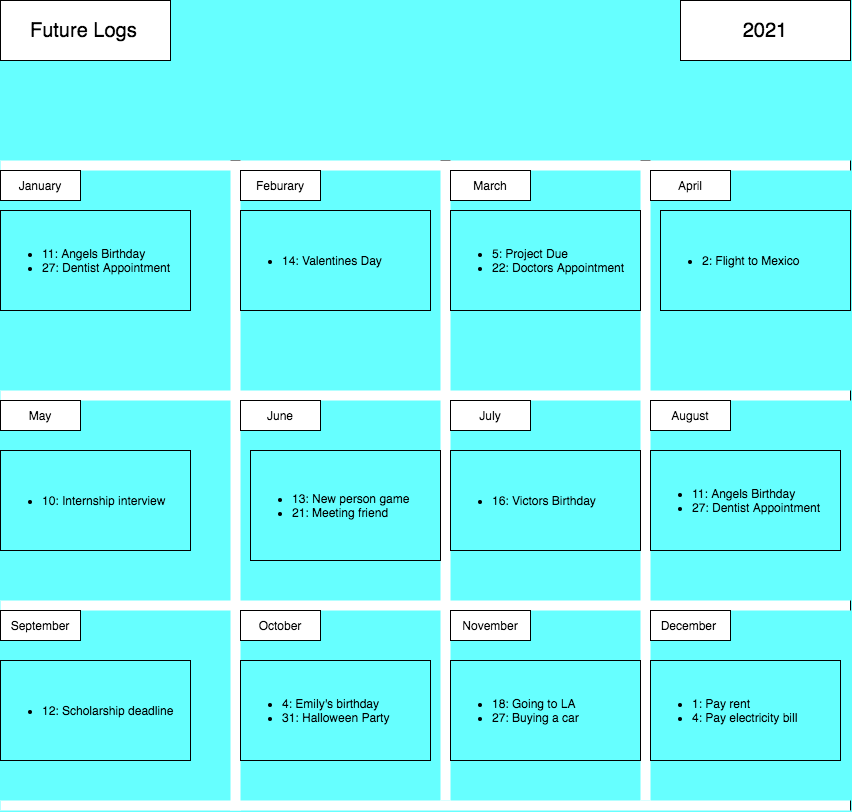

The diagram above was exported from draw.io. Its source (the exported page's mxGraphModel, read from the mxfile embedded in the PNG):
<mxGraphModel dx="2200" dy="623" grid="1" gridSize="10" guides="1" tooltips="1" connect="1" arrows="1" fold="1" page="1" pageScale="1" pageWidth="850" pageHeight="1100" background="#66FFFF" math="0" shadow="0">
  <root>
    <mxCell id="0" />
    <mxCell id="1" parent="0" />
    <mxCell id="3" value="&lt;font style=&quot;font-size: 20px&quot;&gt;Future Logs&lt;/font&gt;&amp;nbsp;" style="rounded=0;whiteSpace=wrap;html=1;" vertex="1" parent="1">
      <mxGeometry width="170" height="60" as="geometry" />
    </mxCell>
    <mxCell id="4" value="&lt;font style=&quot;font-size: 20px&quot;&gt;2021&lt;/font&gt;" style="rounded=0;whiteSpace=wrap;html=1;" vertex="1" parent="1">
      <mxGeometry x="680" width="170" height="60" as="geometry" />
    </mxCell>
    <mxCell id="11" value="" style="shape=partialRectangle;whiteSpace=wrap;html=1;right=0;top=0;bottom=0;routingCenterX=-0.5;direction=south;" vertex="1" parent="1">
      <mxGeometry x="230" y="160" width="10" height="650" as="geometry" />
    </mxCell>
    <mxCell id="12" value="" style="shape=partialRectangle;whiteSpace=wrap;html=1;right=0;top=0;bottom=0;routingCenterX=-0.5;direction=south;" vertex="1" parent="1">
      <mxGeometry x="440" y="160" width="10" height="640" as="geometry" />
    </mxCell>
    <mxCell id="13" value="" style="shape=partialRectangle;whiteSpace=wrap;html=1;right=0;top=0;bottom=0;routingCenterX=-0.5;direction=south;" vertex="1" parent="1">
      <mxGeometry x="640" y="160" width="10" height="640" as="geometry" />
    </mxCell>
    <mxCell id="17" value="" style="shape=partialRectangle;whiteSpace=wrap;html=1;right=0;top=0;bottom=0;routingCenterX=-0.5;direction=west;" vertex="1" parent="1">
      <mxGeometry y="600" width="850" height="10" as="geometry" />
    </mxCell>
    <mxCell id="18" value="" style="shape=partialRectangle;whiteSpace=wrap;html=1;right=0;top=0;bottom=0;routingCenterX=-0.5;direction=west;" vertex="1" parent="1">
      <mxGeometry y="160" width="850" height="10" as="geometry" />
    </mxCell>
    <mxCell id="19" value="" style="shape=partialRectangle;whiteSpace=wrap;html=1;right=0;top=0;bottom=0;routingCenterX=-0.5;direction=west;" vertex="1" parent="1">
      <mxGeometry y="390" width="850" height="10" as="geometry" />
    </mxCell>
    <mxCell id="20" value="" style="shape=partialRectangle;whiteSpace=wrap;html=1;right=0;top=0;bottom=0;routingCenterX=-0.5;direction=west;" vertex="1" parent="1">
      <mxGeometry y="800" width="850" height="10" as="geometry" />
    </mxCell>
    <mxCell id="21" value="January" style="rounded=0;whiteSpace=wrap;html=1;" vertex="1" parent="1">
      <mxGeometry y="170" width="80" height="30" as="geometry" />
    </mxCell>
    <mxCell id="22" value="Feburary" style="rounded=0;whiteSpace=wrap;html=1;" vertex="1" parent="1">
      <mxGeometry x="240" y="170" width="80" height="30" as="geometry" />
    </mxCell>
    <mxCell id="23" value="March" style="rounded=0;whiteSpace=wrap;html=1;" vertex="1" parent="1">
      <mxGeometry x="450" y="170" width="80" height="30" as="geometry" />
    </mxCell>
    <mxCell id="24" value="April" style="rounded=0;whiteSpace=wrap;html=1;" vertex="1" parent="1">
      <mxGeometry x="650" y="170" width="80" height="30" as="geometry" />
    </mxCell>
    <mxCell id="25" value="May" style="rounded=0;whiteSpace=wrap;html=1;" vertex="1" parent="1">
      <mxGeometry y="400" width="80" height="30" as="geometry" />
    </mxCell>
    <mxCell id="26" value="June" style="rounded=0;whiteSpace=wrap;html=1;" vertex="1" parent="1">
      <mxGeometry x="240" y="400" width="80" height="30" as="geometry" />
    </mxCell>
    <mxCell id="27" value="July" style="rounded=0;whiteSpace=wrap;html=1;" vertex="1" parent="1">
      <mxGeometry x="450" y="400" width="80" height="30" as="geometry" />
    </mxCell>
    <mxCell id="28" value="August" style="rounded=0;whiteSpace=wrap;html=1;" vertex="1" parent="1">
      <mxGeometry x="650" y="400" width="80" height="30" as="geometry" />
    </mxCell>
    <mxCell id="29" value="September" style="rounded=0;whiteSpace=wrap;html=1;" vertex="1" parent="1">
      <mxGeometry y="610" width="80" height="30" as="geometry" />
    </mxCell>
    <mxCell id="30" value="October" style="rounded=0;whiteSpace=wrap;html=1;" vertex="1" parent="1">
      <mxGeometry x="240" y="610" width="80" height="30" as="geometry" />
    </mxCell>
    <mxCell id="31" value="November" style="rounded=0;whiteSpace=wrap;html=1;" vertex="1" parent="1">
      <mxGeometry x="450" y="610" width="80" height="30" as="geometry" />
    </mxCell>
    <mxCell id="32" value="December&amp;nbsp;" style="rounded=0;whiteSpace=wrap;html=1;" vertex="1" parent="1">
      <mxGeometry x="650" y="610" width="80" height="30" as="geometry" />
    </mxCell>
    <mxCell id="33" value="&lt;ul&gt;&lt;li&gt;&lt;span&gt;&lt;font color=&quot;#000000&quot;&gt;11: Angels Birthday&amp;nbsp;&lt;/font&gt;&lt;/span&gt;&lt;/li&gt;&lt;li&gt;&lt;span style=&quot;color: rgb(0 , 0 , 0)&quot;&gt;27: Dentist Appointment&amp;nbsp;&lt;/span&gt;&lt;/li&gt;&lt;/ul&gt;" style="rounded=0;whiteSpace=wrap;html=1;fillColor=none;align=left;verticalAlign=middle;" vertex="1" parent="1">
      <mxGeometry y="210" width="190" height="100" as="geometry" />
    </mxCell>
    <mxCell id="34" value="&lt;ul&gt;&lt;li&gt;&lt;font color=&quot;#000000&quot;&gt;14: Valentines Day&lt;/font&gt;&lt;/li&gt;&lt;/ul&gt;" style="rounded=0;whiteSpace=wrap;html=1;fillColor=none;align=left;verticalAlign=middle;" vertex="1" parent="1">
      <mxGeometry x="240" y="210" width="190" height="100" as="geometry" />
    </mxCell>
    <mxCell id="35" value="&lt;ul&gt;&lt;li&gt;&lt;span&gt;&lt;font color=&quot;#000000&quot;&gt;5: Project Due&amp;nbsp;&amp;nbsp;&lt;/font&gt;&lt;/span&gt;&lt;/li&gt;&lt;li&gt;&lt;span style=&quot;color: rgb(0 , 0 , 0)&quot;&gt;22: Doctors Appointment&lt;/span&gt;&lt;/li&gt;&lt;/ul&gt;" style="rounded=0;whiteSpace=wrap;html=1;fillColor=none;align=left;verticalAlign=middle;" vertex="1" parent="1">
      <mxGeometry x="450" y="210" width="190" height="100" as="geometry" />
    </mxCell>
    <mxCell id="36" value="&lt;ul&gt;&lt;li&gt;&lt;span style=&quot;color: rgb(0 , 0 , 0)&quot;&gt;2: Flight to Mexico&amp;nbsp;&lt;/span&gt;&lt;br&gt;&lt;/li&gt;&lt;/ul&gt;" style="rounded=0;whiteSpace=wrap;html=1;fillColor=none;align=left;verticalAlign=middle;" vertex="1" parent="1">
      <mxGeometry x="660" y="210" width="190" height="100" as="geometry" />
    </mxCell>
    <mxCell id="37" value="&lt;ul&gt;&lt;li&gt;&lt;font color=&quot;#000000&quot;&gt;10: Internship interview&amp;nbsp;&lt;/font&gt;&lt;/li&gt;&lt;/ul&gt;" style="rounded=0;whiteSpace=wrap;html=1;fillColor=none;align=left;verticalAlign=middle;" vertex="1" parent="1">
      <mxGeometry y="450" width="190" height="100" as="geometry" />
    </mxCell>
    <mxCell id="38" value="&lt;ul&gt;&lt;li&gt;&lt;font color=&quot;#000000&quot;&gt;13: New person game&amp;nbsp;&lt;/font&gt;&lt;/li&gt;&lt;li&gt;&lt;font color=&quot;#000000&quot;&gt;21: Meeting friend&amp;nbsp;&lt;/font&gt;&lt;/li&gt;&lt;/ul&gt;" style="rounded=0;whiteSpace=wrap;html=1;fillColor=none;align=left;verticalAlign=middle;" vertex="1" parent="1">
      <mxGeometry x="250" y="450" width="190" height="110" as="geometry" />
    </mxCell>
    <mxCell id="39" value="&lt;ul&gt;&lt;li&gt;&lt;font color=&quot;#000000&quot;&gt;16: Victors Birthday&amp;nbsp;&lt;/font&gt;&lt;/li&gt;&lt;/ul&gt;" style="rounded=0;whiteSpace=wrap;html=1;fillColor=none;align=left;verticalAlign=middle;" vertex="1" parent="1">
      <mxGeometry x="450" y="450" width="190" height="100" as="geometry" />
    </mxCell>
    <mxCell id="40" value="&lt;ul&gt;&lt;li&gt;&lt;span&gt;&lt;font color=&quot;#000000&quot;&gt;11: Angels Birthday&amp;nbsp;&lt;/font&gt;&lt;/span&gt;&lt;/li&gt;&lt;li&gt;&lt;span style=&quot;color: rgb(0 , 0 , 0)&quot;&gt;27: Dentist Appointment&amp;nbsp;&lt;/span&gt;&lt;/li&gt;&lt;/ul&gt;" style="rounded=0;whiteSpace=wrap;html=1;fillColor=none;align=left;verticalAlign=middle;" vertex="1" parent="1">
      <mxGeometry x="650" y="450" width="190" height="100" as="geometry" />
    </mxCell>
    <mxCell id="41" value="&lt;ul&gt;&lt;li&gt;&lt;font color=&quot;#000000&quot;&gt;12: Scholarship deadline&amp;nbsp;&lt;/font&gt;&lt;/li&gt;&lt;/ul&gt;" style="rounded=0;whiteSpace=wrap;html=1;fillColor=none;align=left;verticalAlign=middle;" vertex="1" parent="1">
      <mxGeometry y="660" width="190" height="100" as="geometry" />
    </mxCell>
    <mxCell id="42" value="&lt;ul&gt;&lt;li&gt;&lt;font color=&quot;#000000&quot;&gt;4: Emily's birthday&lt;/font&gt;&lt;/li&gt;&lt;li&gt;&lt;span style=&quot;color: rgb(0 , 0 , 0)&quot;&gt;31: Halloween Party&amp;nbsp;&lt;/span&gt;&lt;br&gt;&lt;/li&gt;&lt;/ul&gt;" style="rounded=0;whiteSpace=wrap;html=1;fillColor=none;align=left;verticalAlign=middle;" vertex="1" parent="1">
      <mxGeometry x="240" y="660" width="190" height="100" as="geometry" />
    </mxCell>
    <mxCell id="43" value="&lt;ul&gt;&lt;li&gt;&lt;font color=&quot;#000000&quot;&gt;18: Going to LA&lt;/font&gt;&lt;/li&gt;&lt;li&gt;&lt;font color=&quot;#000000&quot;&gt;27: Buying a car&lt;/font&gt;&lt;/li&gt;&lt;/ul&gt;" style="rounded=0;whiteSpace=wrap;html=1;fillColor=none;align=left;verticalAlign=middle;" vertex="1" parent="1">
      <mxGeometry x="450" y="660" width="190" height="100" as="geometry" />
    </mxCell>
    <mxCell id="44" value="&lt;ul&gt;&lt;li&gt;&lt;font color=&quot;#000000&quot;&gt;1: Pay rent&amp;nbsp;&lt;/font&gt;&lt;/li&gt;&lt;li&gt;&lt;font color=&quot;#000000&quot;&gt;4: Pay electricity bill&lt;/font&gt;&lt;/li&gt;&lt;/ul&gt;" style="rounded=0;whiteSpace=wrap;html=1;fillColor=none;align=left;verticalAlign=middle;" vertex="1" parent="1">
      <mxGeometry x="650" y="660" width="190" height="100" as="geometry" />
    </mxCell>
  </root>
</mxGraphModel>